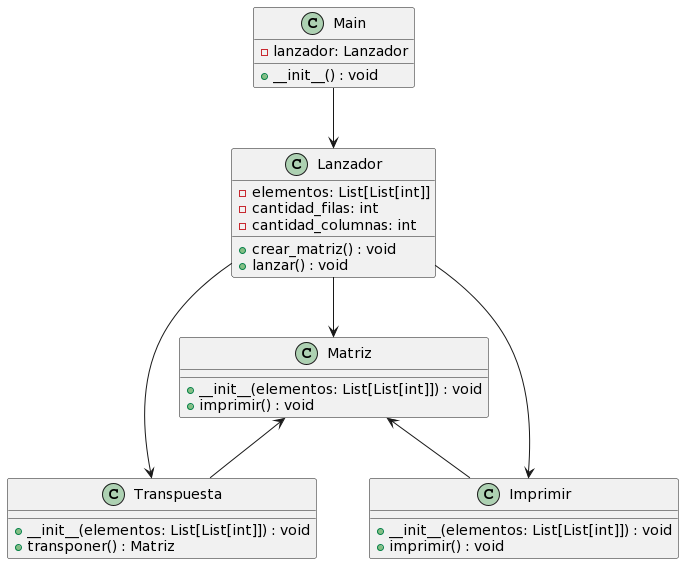

The diagram above was rendered by PlantUML. Its source (embedded in the PNG):
@startuml
class Matriz {
  +__init__(elementos: List[List[int]]) : void
  +imprimir() : void
}

class Transpuesta {
  +__init__(elementos: List[List[int]]) : void
  +transponer() : Matriz
}

class Imprimir {
  +__init__(elementos: List[List[int]]) : void
  +imprimir() : void
}

class Lanzador {
  -elementos: List[List[int]]
  -cantidad_filas: int
  -cantidad_columnas: int
  +crear_matriz() : void
  +lanzar() : void
}

class Main {
  -lanzador: Lanzador
  +__init__() : void
}

Matriz <-- Transpuesta
Matriz <-- Imprimir
Lanzador --> Matriz
Lanzador --> Transpuesta
Lanzador --> Imprimir
Main --> Lanzador
@enduml